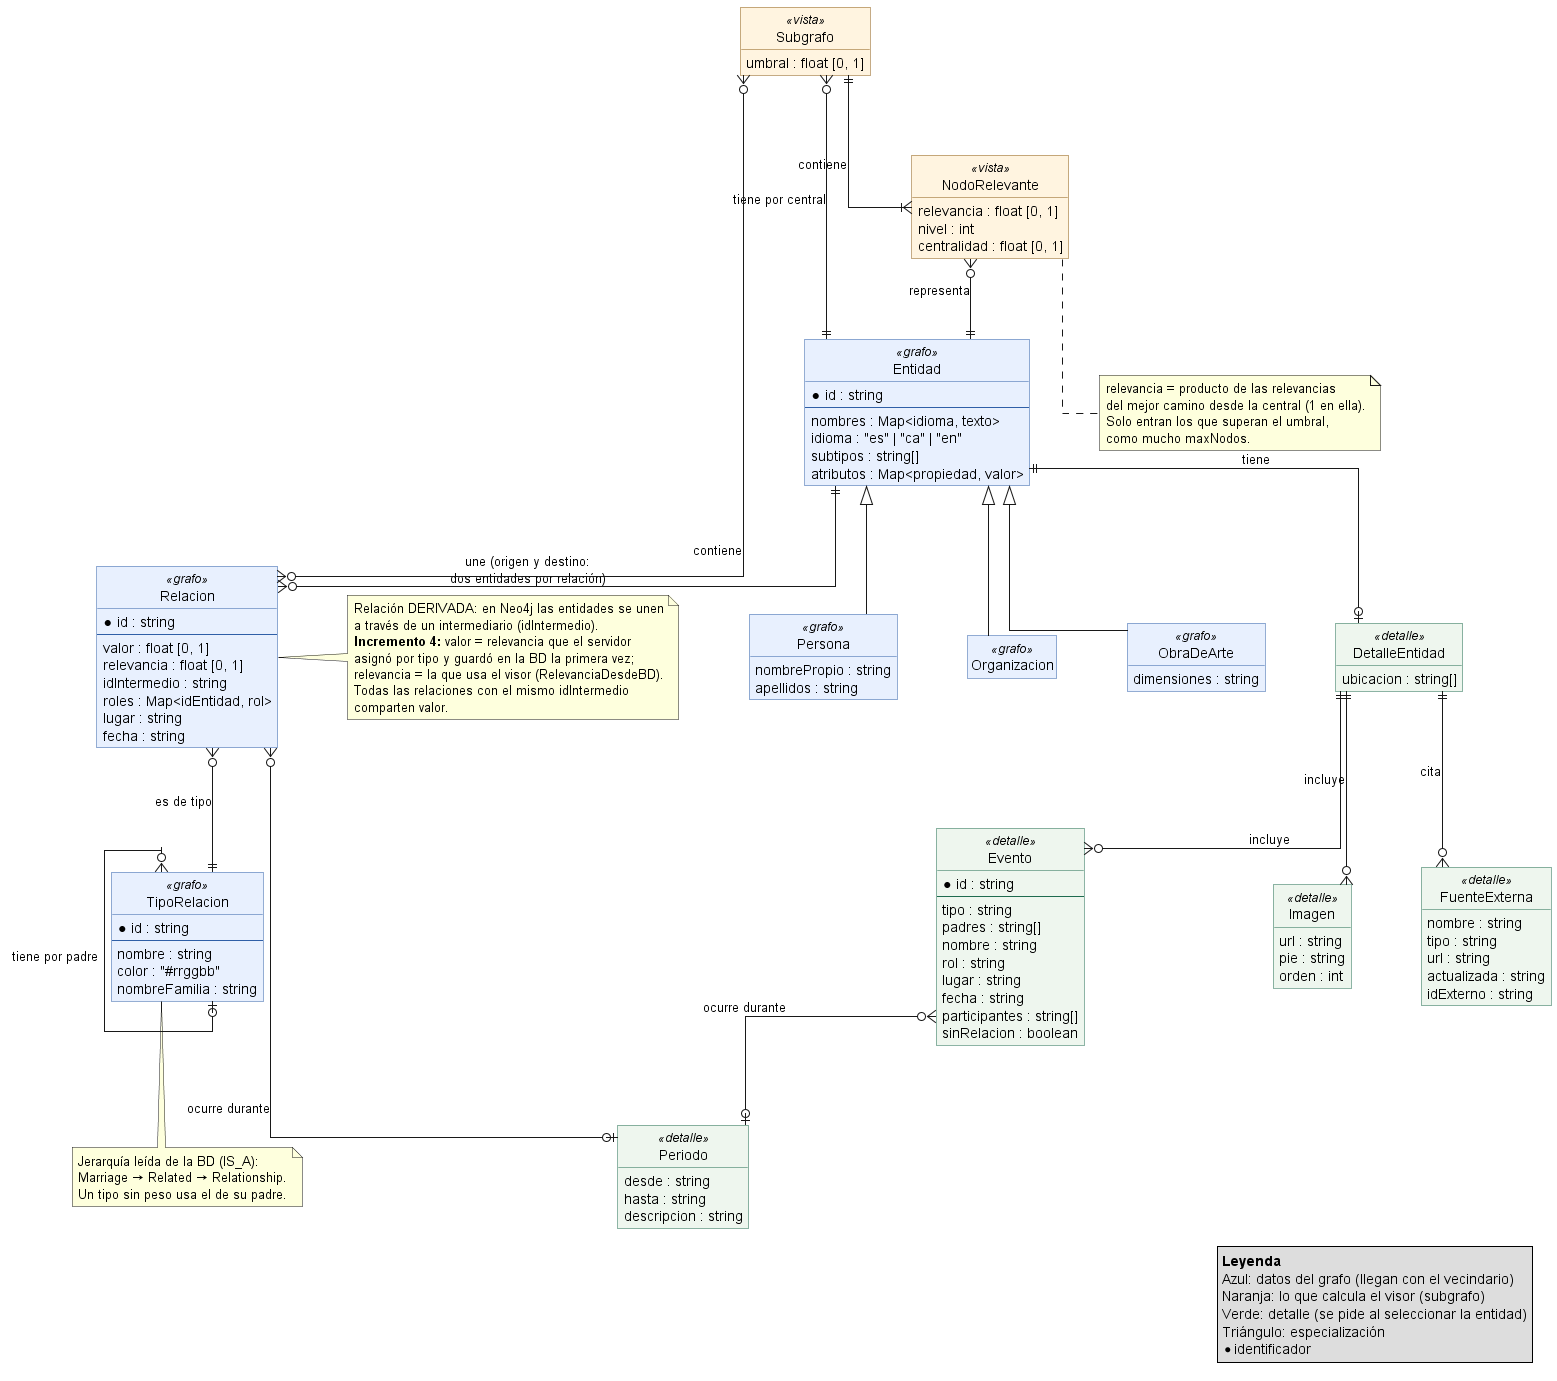

The diagram above was rendered by PlantUML. Its source (embedded in the PNG):
@startuml bd_modelo_app
' ============================================================================
' Diagrama entidad-relación del modelo de datos de la APLICACIÓN (Visor de
' patrimonio 3D), incremento 4.
'
' Es el modelo con el que trabaja el visor (src/modelo), no el de Neo4j:
' las entidades se relacionan DIRECTAMENTE mediante relaciones derivadas
' (el servidor las saca de los nodos intermediarios) y cada relación trae la
' relevancia que el servidor asignó y guardó en la base de datos.
'
' Los atributos son los campos de las clases; los identificadores van con *.
' ============================================================================



hide circle
hide empty members
skinparam linetype ortho
skinparam shadowing false
skinparam roundcorner 0
skinparam nodesep 70
skinparam ranksep 80
skinparam class {
  BackgroundColor<<grafo>> #E8F0FE
  BorderColor<<grafo>> #2F5FA7
  BackgroundColor<<detalle>> #EEF6EE
  BorderColor<<detalle>> #1F6B4F
  BackgroundColor<<vista>> #FFF4E0
  BorderColor<<vista>> #8A5A12
}

' -------------------------------------------- Lo que se dibuja en el grafo
entity "Entidad" as Entidad <<grafo>> {
  * id : string
  --
  nombres : Map<idioma, texto>
  idioma : "es" | "ca" | "en"
  subtipos : string[]
  atributos : Map<propiedad, valor>
}

entity "Persona" as Persona <<grafo>> {
  nombrePropio : string
  apellidos : string
}

entity "Organizacion" as Organizacion <<grafo>> {
}

entity "ObraDeArte" as ObraDeArte <<grafo>> {
  dimensiones : string
}

entity "Relacion" as Relacion <<grafo>> {
  * id : string
  --
  valor : float [0, 1]
  relevancia : float [0, 1]
  idIntermedio : string
  roles : Map<idEntidad, rol>
  lugar : string
  fecha : string
}

entity "TipoRelacion" as TipoRelacion <<grafo>> {
  * id : string
  --
  nombre : string
  color : "#rrggbb"
  nombreFamilia : string
}

entity "Periodo" as Periodo <<detalle>> {
  desde : string
  hasta : string
  descripcion : string
}

' ------------------------------------------- Lo que se calcula en el visor
entity "Subgrafo" as Subgrafo <<vista>> {
  umbral : float [0, 1]
}

entity "NodoRelevante" as NodoRelevante <<vista>> {
  relevancia : float [0, 1]
  nivel : int
  centralidad : float [0, 1]
}

' ------------------------------- Lo que se pide al seleccionar una entidad
entity "DetalleEntidad" as DetalleEntidad <<detalle>> {
  ubicacion : string[]
}

entity "Evento" as Evento <<detalle>> {
  * id : string
  --
  tipo : string
  padres : string[]
  nombre : string
  rol : string
  lugar : string
  fecha : string
  participantes : string[]
  sinRelacion : boolean
}

entity "Imagen" as Imagen <<detalle>> {
  url : string
  pie : string
  orden : int
}

entity "FuenteExterna" as FuenteExterna <<detalle>> {
  nombre : string
  tipo : string
  url : string
  actualizada : string
  idExterno : string
}

' ------------------------------------------------------- Especialización
Entidad <|-- Persona
Entidad <|-- Organizacion
Entidad <|-- ObraDeArte

' ------------------------------------------------------------ Relaciones
Entidad ||--o{ Relacion : une (origen y destino:\ndos entidades por relación)
Relacion }o--|| TipoRelacion : es de tipo
TipoRelacion }o--o| TipoRelacion : tiene por padre
Relacion }o--o| Periodo : ocurre durante

Subgrafo }o--|| Entidad : tiene por central
Subgrafo ||--|{ NodoRelevante : contiene
NodoRelevante }o--|| Entidad : representa
Subgrafo }o--o{ Relacion : contiene

Entidad ||--o| DetalleEntidad : tiene
DetalleEntidad ||--o{ Evento : incluye
DetalleEntidad ||--o{ Imagen : incluye
DetalleEntidad ||--o{ FuenteExterna : cita
Evento }o--o| Periodo : ocurre durante

note right of Relacion
  Relación DERIVADA: en Neo4j las entidades se unen
  a través de un intermediario (idIntermedio).
  <b>Incremento 4:</b> valor = relevancia que el servidor
  asignó por tipo y guardó en la BD la primera vez;
  relevancia = la que usa el visor (RelevanciaDesdeBD).
  Todas las relaciones con el mismo idIntermedio
  comparten valor.
end note

note bottom of NodoRelevante
  relevancia = producto de las relevancias
  del mejor camino desde la central (1 en ella).
  Solo entran los que superan el umbral,
  como mucho maxNodos.
end note

note bottom of TipoRelacion
  Jerarquía leída de la BD (IS_A):
  Marriage → Related → Relationship.
  Un tipo sin peso usa el de su padre.
end note

legend right
  <b>Leyenda</b>
  Azul: datos del grafo (llegan con el vecindario)
  Naranja: lo que calcula el visor (subgrafo)
  Verde: detalle (se pide al seleccionar la entidad)
  Triángulo: especialización
  * identificador
endlegend

@enduml